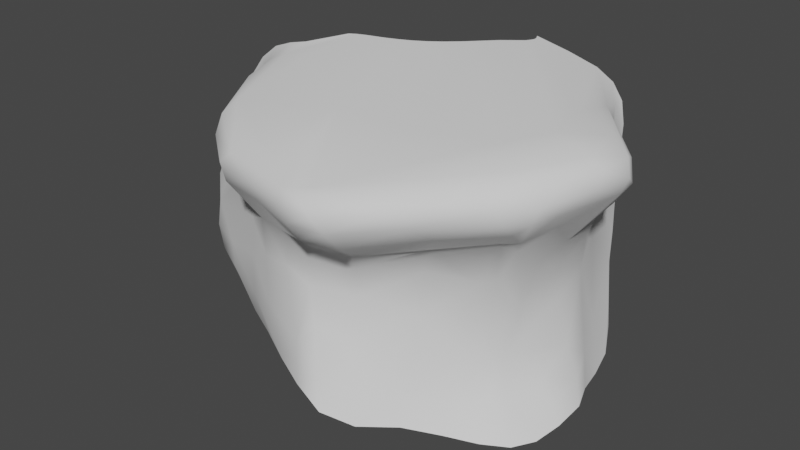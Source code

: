 # Source: cliff_06.blend  (saved by Blender 3.6.11; exported with 4.5.12 LTS)
import bpy
from mathutils import Matrix  # noqa: F401  (used for matrix-valued properties, if any)

bpy.ops.wm.read_factory_settings(use_empty=True)
scene = bpy.context.scene
scene.name = 'Scene'

# ---- collections
col_collection = bpy.data.collections.new('Collection'); scene.collection.children.link(col_collection)

# ---- world
world_world = bpy.data.worlds.new('World'); scene.world = world_world
world_world.use_nodes = True; world_world.node_tree.nodes.clear()
_N = world_world.node_tree.nodes; _L = world_world.node_tree.links
n0 = _N.new('ShaderNodeOutputWorld'); n0.name = 'World Output'; n0.location = (300, 300)
n1 = _N.new('ShaderNodeBackground'); n1.name = 'Background'; n1.location = (10, 300)
n1.inputs[0].default_value = (0.05088, 0.05088, 0.05088, 1.0)
_L.new(n1.outputs[0], n0.inputs[0])
n0.is_active_output = True
world_world.color = (0.05088, 0.05088, 0.05088)
world_world.use_sun_shadow = False
world_world.sun_shadow_jitter_overblur = 0.0

# ---- meshes
me_plane_001 = bpy.data.meshes.new('Plane.001')
me_plane_001.from_pydata([(0.09499, 41.43, -15.0), (5.676, 24.71, -17.04), (-17.53, -0.3653, -14.68), (-0.3372, 10.73, -17.84), (-51.41, 17.83, -12.75), (-4.635, 8.695, -17.44), (-0.6903, 11.97, -16.16), (-1.752, 13.63, -13.24), (-2.619, 15.05, -7.089), (-1.662, 14.91, 3.865), (1.37, 12.35, 10.85), (-18.56, 0.3525, -10.35), (-20.48, 2.485, -4.353), (-21.69, 3.046, 0.9022), (-20.72, 2.749, 4.951), (-18.49, 0.5917, 8.372), (4.483, 25.73, -13.59), (2.663, 25.59, -9.068), (1.4, 24.64, -2.219), (1.648, 23.9, 3.043), (3.308, 22.72, 7.755), (-0.6924, 41.94, -10.22), (-1.579, 42.75, -5.28), (-1.771, 43.38, -0.9529), (-1.654, 43.04, 3.143), (-1.052, 42.01, 7.488), (-51.71, 17.32, -8.926), (-52.3, 16.5, -5.326), (-52.67, 15.98, -1.542), (-52.6, 16.19, 2.676), (-53.08, 18.99, 7.353), (-9.656, 6.325, -17.2), (-14.01, 2.503, -16.94), (-15.2, 3.523, -13.07), (-10.23, 7.523, -13.76), (-4.936, 10.01, -15.34), (-16.29, 4.633, -6.673), (-10.7, 8.422, -8.776), (-5.257, 11.44, -12.13), (-16.71, 5.726, -0.03395), (-10.47, 10.11, -2.39), (-5.027, 13.12, -6.54), (-15.51, 4.952, 4.707), (-9.118, 10.65, 3.973), (-3.169, 13.54, 3.416), (-13.16, 1.902, 8.41), (-6.803, 7.768, 9.056), (-0.5753, 10.63, 10.58), (-22.39, 0.7294, -13.16), (-28.08, 3.504, -12.65), (-33.83, 6.671, -12.76), (-40.02, 10.04, -13.07), (-45.88, 13.7, -13.06), (-23.32, 1.403, 8.204), (-29.3, 2.676, 8.037), (-34.38, 6.05, 8.097), (-40.88, 10.54, 7.399), (-48.01, 14.98, 6.804), (-24.18, 2.065, 4.594), (-28.96, 2.846, 4.316), (-34.61, 6.158, 4.025), (-41.46, 9.083, 2.567), (-47.9, 11.96, 1.872), (-24.68, 1.982, 0.5173), (-29.12, 2.483, 0.1507), (-34.88, 5.694, -0.235), (-41.89, 8.348, -1.921), (-48.21, 11.51, -2.516), (-23.9, 1.951, -3.933), (-28.9, 2.614, -4.096), (-34.68, 5.489, -4.469), (-41.54, 8.28, -5.905), (-47.72, 11.76, -6.295), (-22.79, 1.475, -8.837), (-28.48, 3.139, -8.365), (-34.22, 5.829, -8.663), (-40.72, 9.048, -9.503), (-46.76, 12.59, -9.684), (5.286, 20.51, -17.98), (4.479, 16.53, -18.51), (2.742, 13.22, -18.33), (2.048, 14.14, -16.73), (3.358, 17.17, -16.86), (3.876, 21.1, -15.83), (0.1472, 15.52, -13.89), (1.111, 17.82, -14.06), (1.775, 20.98, -12.85), (-1.653, 16.41, -7.951), (-0.8855, 18.01, -8.709), (0.03257, 20.52, -7.647), (-1.513, 15.98, 1.926), (-1.13, 17.24, -0.7049), (-0.01115, 19.5, -0.8202), (1.29, 13.96, 9.33), (1.107, 15.64, 7.109), (1.963, 18.24, 6.101), (1.915, 37.85, -17.08), (2.886, 33.64, -17.8), (3.884, 29.16, -17.44), (2.583, 30.54, -13.03), (1.1, 35.18, -13.25), (0.3114, 39.07, -11.96), (1.617, 30.88, -5.995), (-0.3065, 36.21, -6.563), (-0.913, 40.21, -6.144), (1.126, 30.07, 0.391), (-0.9062, 36.62, -0.8687), (-1.341, 41.06, -1.472), (1.802, 29.56, 4.772), (-0.814, 35.98, 3.636), (-1.583, 40.67, 2.754), (3.436, 28.48, 8.48), (1.292, 34.45, 7.77), (-0.6742, 38.94, 7.236), (-6.105, 15.11, 21.82), (-12.74, 46.53, 22.13), (-1.173, 28.55, 22.2), (-22.11, 10.87, 21.3), (-44.19, 26.71, 22.01), (-18.85, 9.456, 21.05), (-15.65, 11.22, 21.16), (-11.28, 13.94, 21.48), (-42.3, 24.72, 21.86), (-40.8, 22.09, 21.66), (-37.93, 17.49, 21.38), (-32.88, 15.04, 21.42), (-26.78, 13.56, 21.57), (-1.043, 16.11, 22.04), (1.435, 19.07, 22.13), (1.368, 23.15, 22.21), (-5.946, 36.46, 22.16), (-9.466, 41.6, 22.18), (-11.29, 44.57, 22.15), (-23.66, 39.47, 23.15), (-18.26, 46.81, 23.22), (-18.51, 44.19, 23.2), (-30.63, 34.13, 23.12), (-39.63, 30.85, 23.11), (-28.77, 35.16, 23.13), (-26.97, 36.44, 23.14), (-25.27, 37.91, 23.14), (-38.67, 31.53, 23.08), (-37.53, 32.06, 23.06), (-36.09, 32.42, 23.06), (-34.37, 32.79, 23.08), (-32.52, 33.34, 23.11), (-22.14, 40.99, 23.16), (-20.73, 42.32, 23.18), (-19.49, 43.38, 23.19), (-17.91, 44.84, 23.21), (-17.71, 45.46, 23.21), (-17.88, 46.11, 23.22), (1.174, 8.873, 20.76), (3.811, 9.441, 13.74), (3.09, 7.682, 19.52), (3.611, 7.026, 17.75), (3.906, 7.433, 15.73), (-1.053, 42.05, 12.27), (-7.929, 46.1, 21.05), (-1.57, 43.18, 15.28), (-2.771, 44.42, 17.94), (-4.747, 45.38, 19.84), (6.174, 25.48, 21.35), (6.263, 21.82, 12.13), (9.411, 24.14, 19.99), (10.36, 23.17, 17.94), (9.164, 22.12, 15.28), (-22.4, -0.9014, 18.67), (-16.8, -3.156, 11.42), (-19.73, -3.758, 17.83), (-18.15, -5.033, 16.31), (-17.11, -4.82, 14.14), (-46.65, 26.15, 21.51), (-53.83, 23.02, 12.42), (-49.54, 25.97, 20.44), (-52.0, 25.57, 18.36), (-53.48, 24.66, 15.6), (-17.17, -2.318, 18.78), (-11.38, -2.151, 11.65), (-14.66, -5.062, 17.75), (-12.91, -5.272, 16.33), (-11.7, -4.42, 14.27), (-12.03, -0.4599, 19.12), (-5.077, 2.969, 12.55), (-9.167, -1.801, 18.16), (-6.788, -1.202, 16.91), (-5.319, 0.2138, 15.06), (0.5669, 6.843, 13.49), (-4.877, 4.928, 20.07), (0.4671, 4.636, 15.7), (-0.1251, 4.195, 17.72), (-1.832, 4.032, 19.1), (-44.21, 23.26, 21.33), (-49.01, 20.07, 12.16), (-46.73, 23.0, 20.24), (-48.55, 22.78, 18.2), (-49.29, 22.02, 15.43), (-42.93, 18.45, 20.89), (-42.25, 12.5, 12.24), (-44.75, 16.03, 19.65), (-44.85, 13.83, 17.63), (-43.78, 12.64, 15.1), (-39.39, 9.789, 20.1), (-35.78, 4.29, 11.71), (-38.96, 5.759, 18.73), (-38.06, 3.674, 16.68), (-37.03, 3.284, 14.22), (-33.5, 5.529, 19.44), (-30.88, 0.8453, 11.2), (-33.4, 1.694, 17.7), (-32.87, -0.3901, 15.7), (-32.05, -0.4829, 13.52), (-23.65, -0.7313, 11.31), (-27.69, 2.487, 18.82), (-24.47, -2.313, 13.85), (-25.56, -2.537, 15.92), (-26.89, -1.327, 17.42), (4.306, 12.18, 20.97), (4.458, 11.53, 13.19), (5.457, 10.69, 19.59), (5.912, 9.954, 17.64), (5.875, 10.14, 15.44), (6.493, 15.95, 21.04), (4.218, 13.95, 12.43), (7.499, 14.52, 19.68), (7.683, 13.75, 17.74), (6.656, 13.16, 15.25), (4.753, 17.41, 12.03), (7.662, 20.68, 21.18), (7.688, 17.23, 15.29), (9.249, 18.22, 17.85), (9.156, 19.22, 19.81), (0.1792, 32.14, 21.38), (6.508, 27.13, 12.05), (4.437, 29.89, 20.21), (7.741, 28.22, 18.11), (8.694, 27.32, 15.29), (-4.589, 39.85, 21.29), (3.718, 33.18, 11.89), (-2.015, 38.64, 20.18), (0.7743, 35.93, 18.16), (3.052, 33.78, 15.3), (-0.1343, 38.42, 12.02), (-6.661, 43.79, 21.18), (-1.064, 39.89, 15.33), (-2.432, 41.93, 18.08), (-4.203, 43.13, 20.04)], [], [(77, 52, 4, 26), (153, 218, 93, 10), (237, 232, 130, 131), (197, 192, 122, 123), (5, 35, 6, 3), (35, 38, 7, 6), (38, 41, 8, 7), (41, 44, 9, 8), (44, 47, 10, 9), (78, 83, 16, 1), (83, 86, 17, 16), (86, 89, 18, 17), (89, 92, 19, 18), (92, 95, 20, 19), (96, 101, 21, 0), (101, 104, 22, 21), (104, 107, 23, 22), (107, 110, 24, 23), (110, 113, 25, 24), (162, 228, 129, 116), (57, 62, 29, 30), (62, 67, 28, 29), (67, 72, 27, 28), (72, 77, 26, 27), (14, 15, 45, 42), (42, 45, 46, 43), (43, 46, 47, 44), (13, 14, 42, 39), (39, 42, 43, 40), (40, 43, 44, 41), (12, 13, 39, 36), (36, 39, 40, 37), (37, 40, 41, 38), (11, 12, 36, 33), (33, 36, 37, 34), (34, 37, 38, 35), (2, 11, 33, 32), (32, 33, 34, 31), (31, 34, 35, 5), (192, 172, 118, 122), (168, 178, 45, 15), (188, 182, 120, 121), (12, 11, 73, 68), (68, 73, 74, 69), (69, 74, 75, 70), (70, 75, 76, 71), (71, 76, 77, 72), (13, 12, 68, 63), (63, 68, 69, 64), (64, 69, 70, 65), (65, 70, 71, 66), (66, 71, 72, 67), (14, 13, 63, 58), (58, 63, 64, 59), (59, 64, 65, 60), (60, 65, 66, 61), (61, 66, 67, 62), (15, 14, 58, 53), (53, 58, 59, 54), (54, 59, 60, 55), (55, 60, 61, 56), (56, 61, 62, 57), (222, 217, 127, 128), (213, 207, 125, 126), (207, 202, 124, 125), (202, 197, 123, 124), (163, 233, 111, 20), (11, 2, 48, 73), (73, 48, 49, 74), (74, 49, 50, 75), (75, 50, 51, 76), (76, 51, 52, 77), (9, 10, 93, 90), (90, 93, 94, 91), (91, 94, 95, 92), (8, 9, 90, 87), (87, 90, 91, 88), (88, 91, 92, 89), (7, 8, 87, 84), (84, 87, 88, 85), (85, 88, 89, 86), (6, 7, 84, 81), (81, 84, 85, 82), (82, 85, 86, 83), (3, 6, 81, 80), (80, 81, 82, 79), (79, 82, 83, 78), (177, 167, 117, 119), (232, 162, 116, 130), (228, 222, 128, 129), (217, 152, 114, 127), (19, 20, 111, 108), (108, 111, 112, 109), (109, 112, 113, 110), (18, 19, 108, 105), (105, 108, 109, 106), (106, 109, 110, 107), (17, 18, 105, 102), (102, 105, 106, 103), (103, 106, 107, 104), (16, 17, 102, 99), (99, 102, 103, 100), (100, 103, 104, 101), (1, 16, 99, 98), (98, 99, 100, 97), (97, 100, 101, 96), (243, 237, 131, 132), (111, 233, 238, 112), (30, 173, 193, 57), (203, 55, 56, 198), (238, 242, 113, 112), (45, 178, 183, 46), (168, 15, 53, 212), (55, 203, 208, 54), (183, 187, 47, 46), (212, 53, 54, 208), (158, 243, 132, 115), (227, 163, 20, 95), (93, 218, 223, 94), (242, 157, 25, 113), (223, 227, 95, 94), (182, 177, 119, 120), (167, 213, 126, 117), (187, 153, 10, 47), (57, 193, 198, 56), (115, 132, 151, 134), (132, 131, 150, 151), (125, 124, 143, 144), (117, 126, 145, 136), (126, 125, 144, 145), (119, 117, 136, 138), (127, 114, 133, 146), (120, 119, 138, 139), (128, 127, 146, 147), (121, 120, 139, 140), (129, 128, 147, 148), (122, 118, 137, 141), (116, 129, 148, 135), (130, 116, 135, 149), (123, 122, 141, 142), (114, 121, 140, 133), (131, 130, 149, 150), (124, 123, 142, 143), (228, 162, 164, 231), (231, 164, 165, 230), (230, 165, 166, 229), (229, 166, 163, 227), (188, 152, 154, 191), (191, 154, 155, 190), (190, 155, 156, 189), (189, 156, 153, 187), (243, 158, 161, 246), (246, 161, 160, 245), (245, 160, 159, 244), (244, 159, 157, 242), (213, 167, 169, 216), (216, 169, 170, 215), (215, 170, 171, 214), (214, 171, 168, 212), (167, 177, 179, 169), (169, 179, 180, 170), (170, 180, 181, 171), (171, 181, 178, 168), (177, 182, 184, 179), (179, 184, 185, 180), (180, 185, 186, 181), (181, 186, 183, 178), (182, 188, 191, 184), (184, 191, 190, 185), (185, 190, 189, 186), (186, 189, 187, 183), (172, 192, 194, 174), (174, 194, 195, 175), (175, 195, 196, 176), (176, 196, 193, 173), (192, 197, 199, 194), (194, 199, 200, 195), (195, 200, 201, 196), (196, 201, 198, 193), (197, 202, 204, 199), (199, 204, 205, 200), (200, 205, 206, 201), (201, 206, 203, 198), (202, 207, 209, 204), (204, 209, 210, 205), (205, 210, 211, 206), (206, 211, 208, 203), (207, 213, 216, 209), (209, 216, 215, 210), (210, 215, 214, 211), (211, 214, 212, 208), (152, 217, 219, 154), (154, 219, 220, 155), (155, 220, 221, 156), (156, 221, 218, 153), (217, 222, 224, 219), (219, 224, 225, 220), (220, 225, 226, 221), (221, 226, 223, 218), (222, 228, 231, 224), (224, 231, 230, 225), (225, 230, 229, 226), (226, 229, 227, 223), (162, 232, 234, 164), (164, 234, 235, 165), (165, 235, 236, 166), (166, 236, 233, 163), (232, 237, 239, 234), (234, 239, 240, 235), (235, 240, 241, 236), (236, 241, 238, 233), (237, 243, 246, 239), (239, 246, 245, 240), (240, 245, 244, 241), (241, 244, 242, 238), (152, 188, 121, 114)])
me_plane_001.polygons.foreach_set('use_smooth', [True] * 216)
_uv = me_plane_001.uv_layers.new(name='UVMap')
_uv.uv.foreach_set('vector', [0.0, 0.0, 0.0, 0.0, 0.0, 0.0, 0.0, 0.0, 0.0, 0.0, 0.0, 0.0, 0.0, 0.0, 0.0, 0.0, 0.0, 0.0, 0.0, 0.0, 0.0, 0.0, 0.0, 0.0, 0.0, 0.0, 0.0, 0.0, 0.0, 0.0, 0.0, 0.0, 0.0, 0.0, 0.0, 0.0, 0.0, 0.0, 0.0, 0.0, 0.0, 0.0, 0.0, 0.0, 0.0, 0.0, 0.0, 0.0, 0.0, 0.0, 0.0, 0.0, 0.0, 0.0, 0.0, 0.0, 0.0, 0.0, 0.0, 0.0, 0.0, 0.0, 0.0, 0.0, 0.0, 0.0, 0.0, 0.0, 0.0, 0.0, 0.0, 0.0, 0.0, 0.0, 0.0, 0.0, 0.0, 0.0, 0.0, 0.0, 0.0, 0.0, 0.0, 0.0, 0.0, 0.0, 0.0, 0.0, 0.0, 0.0, 0.0, 0.0, 0.0, 0.0, 0.0, 0.0, 0.0, 0.0, 0.0, 0.0, 0.0, 0.0, 0.0, 0.0, 0.0, 0.0, 0.0, 0.0, 0.0, 0.0, 0.0, 0.0, 0.0, 0.0, 0.0, 0.0, 0.0, 0.0, 0.0, 0.0, 0.0, 0.0, 0.0, 0.0, 0.0, 0.0, 0.0, 0.0, 0.0, 0.0, 0.0, 0.0, 0.0, 0.0, 0.0, 0.0, 0.0, 0.0, 0.0, 0.0, 0.0, 0.0, 0.0, 0.0, 0.0, 0.0, 0.0, 0.0, 0.0, 0.0, 0.0, 0.0, 0.0, 0.0, 0.0, 0.0, 0.0, 0.0, 0.0, 0.0, 0.0, 0.0, 0.0, 0.0, 0.0, 0.0, 0.0, 0.0, 0.0, 0.0, 0.0, 0.0, 0.0, 0.0, 0.0, 0.0, 0.0, 0.0, 0.0, 0.0, 0.0, 0.0, 0.0, 0.0, 0.0, 0.0, 0.0, 0.0, 0.0, 0.0, 0.0, 0.0, 0.0, 0.0, 0.0, 0.0, 0.0, 0.0, 0.0, 0.0, 0.0, 0.0, 0.0, 0.0, 0.0, 0.0, 0.0, 0.0, 0.0, 0.0, 0.0, 0.0, 0.0, 0.0, 0.0, 0.0, 0.0, 0.0, 0.0, 0.0, 0.0, 0.0, 0.0, 0.0, 0.0, 0.0, 0.0, 0.0, 0.0, 0.0, 0.0, 0.0, 0.0, 0.0, 0.0, 0.0, 0.0, 0.0, 0.0, 0.0, 0.0, 0.0, 0.0, 0.0, 0.0, 0.0, 0.0, 0.0, 0.0, 0.0, 0.0, 0.0, 0.0, 0.0, 0.0, 0.0, 0.0, 0.0, 0.0, 0.0, 0.0, 0.0, 0.0, 0.0, 0.0, 0.0, 0.0, 0.0, 0.0, 0.0, 0.0, 0.0, 0.0, 0.0, 0.0, 0.0, 0.0, 0.0, 0.0, 0.0, 0.0, 0.0, 0.0, 0.0, 0.0, 0.0, 0.0, 0.0, 0.0, 0.0, 0.0, 0.0, 0.0, 0.0, 0.0, 0.0, 0.0, 0.0, 0.0, 0.0, 0.0, 0.0, 0.0, 0.0, 0.0, 0.0, 0.0, 0.0, 0.0, 0.0, 0.0, 0.0, 0.0, 0.0, 0.0, 0.0, 0.0, 0.0, 0.0, 0.0, 0.0, 0.0, 0.0, 0.0, 0.0, 0.0, 0.0, 0.0, 0.0, 0.0, 0.0, 0.0, 0.0, 0.0, 0.0, 0.0, 0.0, 0.0, 0.0, 0.0, 0.0, 0.0, 0.0, 0.0, 0.0, 0.0, 0.0, 0.0, 0.0, 0.0, 0.0, 0.0, 0.0, 0.0, 0.0, 0.0, 0.0, 0.0, 0.0, 0.0, 0.0, 0.0, 0.0, 0.0, 0.0, 0.0, 0.0, 0.0, 0.0, 0.0, 0.0, 0.0, 0.0, 0.0, 0.0, 0.0, 0.0, 0.0, 0.0, 0.0, 0.0, 0.0, 0.0, 0.0, 0.0, 0.0, 0.0, 0.0, 0.0, 0.0, 0.0, 0.0, 0.0, 0.0, 0.0, 0.0, 0.0, 0.0, 0.0, 0.0, 0.0, 0.0, 0.0, 0.0, 0.0, 0.0, 0.0, 0.0, 0.0, 0.0, 0.0, 0.0, 0.0, 0.0, 0.0, 0.0, 0.0, 0.0, 0.0, 0.0, 0.0, 0.0, 0.0, 0.0, 0.0, 0.0, 0.0, 0.0, 0.0, 0.0, 0.0, 0.0, 0.0, 0.0, 0.0, 0.0, 0.0, 0.0, 0.0, 0.0, 0.0, 0.0, 0.0, 0.0, 0.0, 0.0, 0.0, 0.0, 0.0, 0.0, 0.0, 0.0, 0.0, 0.0, 0.0, 0.0, 0.0, 0.0, 0.0, 0.0, 0.0, 0.0, 0.0, 0.0, 0.0, 0.0, 0.0, 0.0, 0.0, 0.0, 0.0, 0.0, 0.0, 0.0, 0.0, 0.0, 0.0, 0.0, 0.0, 0.0, 0.0, 0.0, 0.0, 0.0, 0.0, 0.0, 0.0, 0.0, 0.0, 0.0, 0.0, 0.0, 0.0, 0.0, 0.0, 0.0, 0.0, 0.0, 0.0, 0.0, 0.0, 0.0, 0.0, 0.0, 0.0, 0.0, 0.0, 0.0, 0.0, 0.0, 0.0, 0.0, 0.0, 0.0, 0.0, 0.0, 0.0, 0.0, 0.0, 0.0, 0.0, 0.0, 0.0, 0.0, 0.0, 0.0, 0.0, 0.0, 0.0, 0.0, 0.0, 0.0, 0.0, 0.0, 0.0, 0.0, 0.0, 0.0, 0.0, 0.0, 0.0, 0.0, 0.0, 0.0, 0.0, 0.0, 0.0, 0.0, 0.0, 0.0, 0.0, 0.0, 0.0, 0.0, 0.0, 0.0, 0.0, 0.0, 0.0, 0.0, 0.0, 0.0, 0.0, 0.0, 0.0, 0.0, 0.0, 0.0, 0.0, 0.0, 0.0, 0.0, 0.0, 0.0, 0.0, 0.0, 0.0, 0.0, 0.0, 0.0, 0.0, 0.0, 0.0, 0.0, 0.0, 0.0, 0.0, 0.0, 0.0, 0.0, 0.0, 0.0, 0.0, 0.0, 0.0, 0.0, 0.0, 0.0, 0.0, 0.0, 0.0, 0.0, 0.0, 0.0, 0.0, 0.0, 0.0, 0.0, 0.0, 0.0, 0.0, 0.0, 0.0, 0.0, 0.0, 0.0, 0.0, 0.0, 0.0, 0.0, 0.0, 0.0, 0.0, 0.0, 0.0, 0.0, 0.0, 0.0, 0.0, 0.0, 0.0, 0.0, 0.0, 0.0, 0.0, 0.0, 0.0, 0.0, 0.0, 0.0, 0.0, 0.0, 0.0, 0.0, 0.0, 0.0, 0.0, 0.0, 0.0, 0.0, 0.0, 0.0, 0.0, 0.0, 0.0, 0.0, 0.0, 0.0, 0.0, 0.0, 0.0, 0.0, 0.0, 0.0, 0.0, 0.0, 0.0, 0.0, 0.0, 0.0, 0.0, 0.0, 0.0, 0.0, 0.0, 0.0, 0.0, 0.0, 0.0, 0.0, 0.0, 0.0, 0.0, 0.0, 0.0, 0.0, 0.0, 0.0, 0.0, 0.0, 0.0, 0.0, 0.0, 0.0, 0.0, 0.0, 0.0, 0.0, 0.0, 0.0, 0.0, 0.0, 0.0, 0.0, 0.0, 0.0, 0.0, 0.0, 0.0, 0.0, 0.0, 0.0, 0.0, 0.0, 0.0, 0.0, 0.0, 0.0, 0.0, 0.0, 0.0, 0.0, 0.0, 0.0, 0.0, 0.0, 0.0, 0.0, 0.0, 0.0, 0.0, 0.0, 0.0, 0.0, 0.0, 0.0, 0.0, 0.0, 0.0, 0.0, 0.0, 0.0, 0.0, 0.0, 0.0, 0.0, 0.0, 0.0, 0.0, 0.0, 0.0, 0.0, 0.0, 0.0, 0.0, 0.0, 0.0, 0.0, 0.0, 0.0, 0.0, 0.0, 0.0, 0.0, 0.0, 0.0, 0.0, 0.0, 0.0, 0.0, 0.0, 0.0, 0.0, 0.0, 0.0, 0.0, 0.0, 0.0, 0.0, 0.0, 0.0, 0.0, 0.0, 0.0, 0.0, 0.0, 0.0, 0.0, 0.0, 0.0, 0.0, 0.0, 0.0, 0.0, 0.0, 0.0, 0.0, 0.0, 0.0, 0.0, 0.0, 0.0, 0.0, 0.0, 0.0, 0.0, 0.0, 0.0, 0.0, 0.0, 0.0, 0.0, 0.0, 0.0, 0.0, 0.0, 0.0, 0.0, 0.0, 0.0, 0.0, 0.0, 0.0, 0.0, 0.0, 0.0, 0.0, 0.0, 0.0, 0.0, 0.0, 0.0, 0.0, 0.0, 0.0, 0.0, 0.0, 0.0, 0.0, 0.0, 0.0, 0.0, 0.0, 0.0, 0.0, 0.0, 0.0, 0.0, 0.0, 0.0, 0.0, 0.0, 0.0, 0.0, 0.0, 0.0, 0.0, 0.0, 0.0, 0.0, 0.0, 0.0, 0.0, 0.0, 0.0, 0.0, 0.0, 0.0, 0.0, 0.0, 0.0, 0.0, 0.0, 0.0, 0.0, 0.0, 0.0, 0.0, 0.0, 0.0, 0.0, 0.0, 0.0, 0.0, 0.0, 0.0, 0.0, 0.0, 0.0, 0.0, 0.0, 0.0, 0.0, 0.0, 0.0, 0.0, 0.0, 0.0, 0.0, 0.0, 0.0, 0.0, 0.0, 0.0, 0.0, 0.0, 0.0, 0.0, 0.0, 0.0, 0.0, 0.0, 0.0, 0.0, 0.0, 0.0, 0.0, 0.0, 0.0, 0.0, 0.0, 0.0, 0.0, 0.0, 0.0, 0.0, 0.0, 0.0, 0.0, 0.0, 0.0, 0.0, 0.0, 0.0, 0.0, 0.0, 0.0, 0.0, 0.0, 0.0, 0.0, 0.0, 0.0, 0.0, 0.0, 0.0, 0.0, 0.0, 0.0, 0.0, 0.0, 0.0, 0.0, 0.0, 0.0, 0.0, 0.0, 0.0, 0.0, 0.0, 0.0, 0.0, 0.0, 0.0, 0.0, 0.0, 0.0, 0.0, 0.0, 0.0, 0.0, 0.0, 0.0, 0.0, 0.0, 0.0, 0.0, 0.0, 0.0, 0.0, 0.0, 0.0, 0.0, 0.0, 0.0, 0.0, 0.0, 0.0, 0.0, 0.0, 0.0, 0.0, 0.0, 0.0, 0.0, 0.0, 0.0, 0.0, 0.0, 0.0, 0.0, 0.0, 0.0, 0.0, 0.0, 0.0, 0.0, 0.0, 0.0, 0.0, 0.0, 0.0, 0.0, 0.0, 0.0, 0.0, 0.0, 0.0, 0.0, 0.0, 0.0, 0.0, 0.0, 0.0, 0.0, 0.0, 0.0, 0.0, 0.0, 0.0, 0.0, 0.0, 0.0, 0.0, 0.0, 0.0, 0.0, 0.0, 0.0, 0.0, 0.0, 0.0, 0.0, 0.0, 0.0, 0.0, 0.0, 0.0, 0.0, 0.0, 0.0, 0.0, 0.0, 0.0, 0.0, 0.0, 0.0, 0.0, 0.0, 0.0, 0.0, 0.0, 0.0, 0.0, 0.0, 0.0, 0.0, 0.0, 0.0, 0.0, 0.0, 0.0, 0.0, 0.0, 0.0, 0.0, 0.0, 0.0, 0.0, 0.0, 0.0, 0.0, 0.0, 0.0, 0.0, 0.0, 0.0, 0.0, 0.0, 0.0, 0.0, 0.0, 0.0, 0.0, 0.0, 0.0, 0.0, 0.0, 0.0, 0.0, 0.0, 0.0, 0.0, 0.0, 0.0, 0.0, 0.0, 0.0, 0.0, 0.0, 0.0, 0.0, 0.0, 0.0, 0.0, 0.0, 0.0, 0.0, 0.0, 0.0, 0.0, 0.0, 0.0, 0.0, 0.0, 0.0, 0.0, 0.0, 0.0, 0.0, 0.0, 0.0, 0.0, 0.0, 0.0, 0.0, 0.0, 0.0, 0.0, 0.0, 0.0, 0.0, 0.0, 0.0, 0.0, 0.0, 0.0, 0.0, 0.0, 0.0, 0.0, 0.0, 0.0, 0.0, 0.0, 0.0, 0.0, 0.0, 0.0, 0.0, 0.0, 0.0, 0.0, 0.0, 0.0, 0.0, 0.0, 0.0, 0.0, 0.0, 0.0, 0.0, 0.0, 0.0, 0.0, 0.0, 0.0, 0.0, 0.0, 0.0, 0.0, 0.0, 0.0, 0.0, 0.0, 0.0, 0.0, 0.0, 0.0, 0.0, 0.0, 0.0, 0.0, 0.0, 0.0, 0.0, 0.0, 0.0, 0.0, 0.0, 0.0, 0.0, 0.0, 0.0, 0.0, 0.0, 0.0, 0.0, 0.0, 0.0, 0.0, 0.0, 0.0, 0.0, 0.0, 0.0, 0.0, 0.0, 0.0, 0.0, 0.0, 0.0, 0.0, 0.0, 0.0, 0.0, 0.0, 0.0, 0.0, 0.0, 0.0, 0.0, 0.0, 0.0, 0.0, 0.0, 0.0, 0.0, 0.0, 0.0, 0.0, 0.0, 0.0, 0.0, 0.0, 0.0, 0.0, 0.0, 0.0, 0.0, 0.0, 0.0, 0.0, 0.0, 0.0, 0.0, 0.0, 0.0, 0.0, 0.0, 0.0, 0.0, 0.0, 0.0, 0.0, 0.0, 0.0, 0.0, 0.0, 0.0, 0.0, 0.0, 0.0, 0.0, 0.0, 0.0, 0.0, 0.0, 0.0, 0.0, 0.0, 0.0, 0.0, 0.0, 0.0, 0.0, 0.0, 0.0, 0.0, 0.0, 0.0, 0.0, 0.0, 0.0, 0.0, 0.0, 0.0, 0.0, 0.0, 0.0, 0.0, 0.0, 0.0, 0.0, 0.0, 0.0, 0.0, 0.0, 0.0, 0.0, 0.0, 0.0, 0.0, 0.0, 0.0, 0.0, 0.0, 0.0, 0.0, 0.0, 0.0, 0.0, 0.0, 0.0, 0.0, 0.0, 0.0, 0.0, 0.0, 0.0, 0.0, 0.0, 0.0, 0.0, 0.0, 0.0, 0.0, 0.0, 0.0, 0.0, 0.0, 0.0, 0.0, 0.0, 0.0, 0.0, 0.0, 0.0, 0.0, 0.0, 0.0, 0.0, 0.0, 0.0, 0.0, 0.0, 0.0, 0.0, 0.0, 0.0, 0.0, 0.0, 0.0, 0.0, 0.0, 0.0, 0.0, 0.0, 0.0, 0.0, 0.0, 0.0, 0.0, 0.0, 0.0, 0.0, 0.0, 0.0, 0.0, 0.0, 0.0, 0.0, 0.0, 0.0, 0.0, 0.0, 0.0, 0.0, 0.0, 0.0, 0.0, 0.0, 0.0, 0.0, 0.0, 0.0, 0.0, 0.0, 0.0, 0.0, 0.0, 0.0, 0.0, 0.0, 0.0, 0.0, 0.0, 0.0, 0.0, 0.0, 0.0, 0.0, 0.0, 0.0, 0.0, 0.0, 0.0, 0.0, 0.0, 0.0, 0.0, 0.0, 0.0, 0.0, 0.0, 0.0, 0.0, 0.0, 0.0, 0.0, 0.0, 0.0, 0.0, 0.0, 0.0, 0.0, 0.0, 0.0, 0.0, 0.0, 0.0, 0.0, 0.0, 0.0, 0.0, 0.0, 0.0, 0.0, 0.0, 0.0, 0.0, 0.0, 0.0, 0.0, 0.0, 0.0, 0.0, 0.0, 0.0, 0.0, 0.0, 0.0, 0.0, 0.0, 0.0, 0.0, 0.0, 0.0, 0.0, 0.0, 0.0, 0.0, 0.0, 0.0, 0.0, 0.0, 0.0, 0.0, 0.0, 0.0, 0.0, 0.0, 0.0, 0.0, 0.0, 0.0, 0.0, 0.0, 0.0, 0.0, 0.0, 0.0, 0.0, 0.0, 0.0, 0.0, 0.0, 0.0, 0.0, 0.0, 0.0, 0.0, 0.0, 0.0, 0.0, 0.0, 0.0, 0.0, 0.0, 0.0, 0.0, 0.0, 0.0, 0.0, 0.0, 0.0, 0.0, 0.0, 0.0, 0.0, 0.0, 0.0, 0.0, 0.0, 0.0, 0.0, 0.0, 0.0, 0.0, 0.0, 0.0, 0.0, 0.0, 0.0, 0.0, 0.0, 0.0, 0.0, 0.0, 0.0, 0.0, 0.0, 0.0, 0.0, 0.0, 0.0, 0.0, 0.0, 0.0, 0.0, 0.0, 0.0, 0.0, 0.0, 0.0, 0.0, 0.0, 0.0, 0.0, 0.0, 0.0, 0.0, 0.0, 0.0, 0.0, 0.0, 0.0, 0.0, 0.0, 0.0, 0.0, 0.0, 0.0, 0.0, 0.0, 0.0, 0.0, 0.0, 0.0, 0.0, 0.0, 0.0, 0.0, 0.0, 0.0, 0.0, 0.0, 0.0, 0.0, 0.0, 0.0, 0.0, 0.0, 0.0, 0.0, 0.0, 0.0, 0.0, 0.0, 0.0, 0.0, 0.0, 0.0, 0.0, 0.0, 0.0, 0.0, 0.0, 0.0, 0.0, 0.0, 0.0, 0.0, 0.0, 0.0, 0.0, 0.0, 0.0, 0.0, 0.0, 0.0, 0.0, 0.0, 0.0, 0.0, 0.0, 0.0, 0.0, 0.0, 0.0, 0.0, 0.0, 0.0, 0.0, 0.0, 0.0, 0.0, 0.0, 0.0, 0.0, 0.0, 0.0, 0.0, 0.0, 0.0, 0.0, 0.0, 0.0, 0.0, 0.0, 0.0, 0.0, 0.0, 0.0, 0.0, 0.0, 0.0, 0.0, 0.0, 0.0, 0.0, 0.0, 0.0, 0.0, 0.0, 0.0, 0.0, 0.0, 0.0, 0.0, 0.0, 0.0, 0.0, 0.0, 0.0, 0.0, 0.0, 0.0, 0.0, 0.0, 0.0, 0.0, 0.0, 0.0, 0.0, 0.0, 0.0, 0.0, 0.0, 0.0, 0.0, 0.0, 0.0, 0.0, 0.0, 0.0, 0.0, 0.0, 0.0, 0.0, 0.0, 0.0, 0.0, 0.0, 0.0, 0.0, 0.0, 0.0, 0.0, 0.0, 0.0, 0.0, 0.0, 0.0, 0.0, 0.0, 0.0, 0.0, 0.0, 0.0, 0.0, 0.0, 0.0, 0.0, 0.0, 0.0, 0.0, 0.0])
me_plane_001.update()

# ---- objects
ob_plane = bpy.data.objects.new('Plane', me_plane_001)

# ---- transforms, parenting, visibility, modifiers, constraints
ob_plane.location = (0.0, 0.0, 0.0)
_m = ob_plane.modifiers.new('Decimate', 'DECIMATE')
_m.ratio = 0.7143

# ---- collection membership
col_collection.objects.link(ob_plane)

# ---- scene / render settings (as saved in the file)
scene.frame_start = 1; scene.frame_end = 250; scene.frame_set(1)
scene.render.engine = 'BLENDER_EEVEE_NEXT'
scene.cycles.sampling_pattern = 'TABULATED_SOBOL'
scene.view_settings.view_transform = 'Filmic'
bpy.context.view_layer.update()

# ---- added for rendering (the .blend has no active camera and no usable light): camera, sun
cam_auto = bpy.data.cameras.new('AutoCamera')
cam_auto.lens = 50.0
cam_auto.sensor_width = 36.0
cam_auto.clip_end = 1503.76
ob_auto_camera = bpy.data.objects.new('AutoCamera', cam_auto)
scene.collection.objects.link(ob_auto_camera)
ob_auto_camera.location = (63.9529, -82.0543, 70.8925)
ob_auto_camera.rotation_euler = (1.09748, -7.21219e-08, 0.694738)
scene.camera = ob_auto_camera
light_auto_sun = bpy.data.lights.new('AutoSun', 'SUN')
light_auto_sun.energy = 3.0
light_auto_sun.angle = 0.0523599
ob_auto_sun = bpy.data.objects.new('AutoSun', light_auto_sun)
scene.collection.objects.link(ob_auto_sun)
ob_auto_sun.rotation_euler = (0.872665, 0.174533, 0.523599)
bpy.context.view_layer.update()
